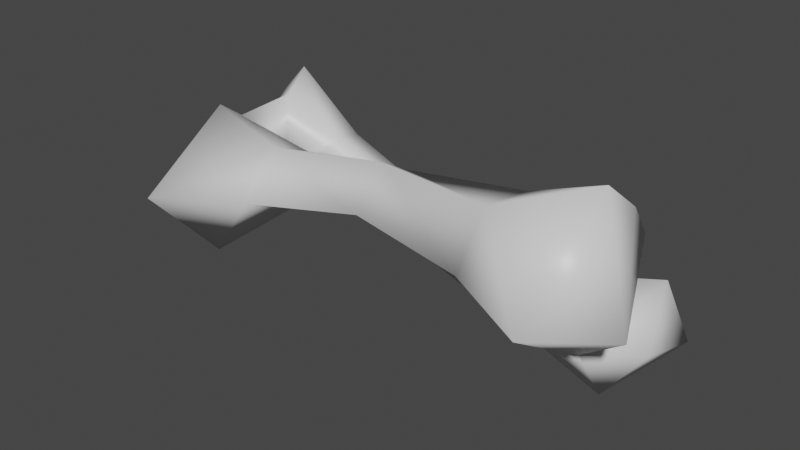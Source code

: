 # Source: SkellyForeArm.blend  (saved by Blender 2.82.7; exported with 4.5.12 LTS)
import bpy
from mathutils import Matrix  # noqa: F401  (used for matrix-valued properties, if any)

bpy.ops.wm.read_factory_settings(use_empty=True)
scene = bpy.context.scene
scene.name = 'Scene'

# ---- collections
col_collection = bpy.data.collections.new('Collection'); scene.collection.children.link(col_collection)

# ---- materials (node trees are filled in below, after node groups)
mat_armor = bpy.data.materials.new('Armor')
mat_armor.use_transparent_shadow = False
mat_base = bpy.data.materials.new('Base')
mat_base.use_transparent_shadow = False

# ---- material node trees
mat_armor.use_nodes = True; mat_armor.node_tree.nodes.clear()
_N = mat_armor.node_tree.nodes; _L = mat_armor.node_tree.links
n0 = _N.new('ShaderNodeOutputMaterial'); n0.name = 'Material Output'; n0.location = (300, 300)
n1 = _N.new('ShaderNodeBsdfPrincipled'); n1.name = 'Principled BSDF'; n1.location = (10, 300)
n1.distribution = 'GGX'
n1.subsurface_method = 'BURLEY'
n1.inputs[2].default_value = 0.4
n1.inputs[3].default_value = 1.45
n1.inputs[27].default_value = (0.0, 0.0, 0.0, 1.0)
n1.inputs[28].default_value = 1.0
n2 = _N.new('ShaderNodeNormalMap'); n2.name = 'Normal Map'; n2.location = (-300, -300)
n2.label = 'Normal/Map'
n2.inputs[0].default_value = 0.0
_L.new(n1.outputs[0], n0.inputs[0])
_L.new(n2.outputs[0], n1.inputs[5])
n0.is_active_output = True
mat_base.use_nodes = True; mat_base.node_tree.nodes.clear()
_N = mat_base.node_tree.nodes; _L = mat_base.node_tree.links
n0 = _N.new('ShaderNodeOutputMaterial'); n0.name = 'Material Output'; n0.location = (300, 300)
n1 = _N.new('ShaderNodeBsdfPrincipled'); n1.name = 'Principled BSDF'; n1.location = (10, 300)
n1.distribution = 'GGX'
n1.subsurface_method = 'BURLEY'
n1.inputs[2].default_value = 0.4
n1.inputs[3].default_value = 1.45
n1.inputs[27].default_value = (0.0, 0.0, 0.0, 1.0)
n1.inputs[28].default_value = 1.0
n2 = _N.new('ShaderNodeNormalMap'); n2.name = 'Normal Map'; n2.location = (-300, -300)
n2.label = 'Normal/Map'
n2.inputs[0].default_value = 0.0
_L.new(n1.outputs[0], n0.inputs[0])
_L.new(n2.outputs[0], n1.inputs[5])
n0.is_active_output = True

# ---- world
world_world = bpy.data.worlds.new('World'); scene.world = world_world
world_world.use_nodes = True; world_world.node_tree.nodes.clear()
_N = world_world.node_tree.nodes; _L = world_world.node_tree.links
n0 = _N.new('ShaderNodeOutputWorld'); n0.name = 'World Output'; n0.location = (300, 300)
n1 = _N.new('ShaderNodeBackground'); n1.name = 'Background'; n1.location = (10, 300)
n1.inputs[0].default_value = (0.05088, 0.05088, 0.05088, 1.0)
_L.new(n1.outputs[0], n0.inputs[0])
n0.is_active_output = True
world_world.color = (0.05088, 0.05088, 0.05088)
world_world.use_sun_shadow = False
world_world.sun_shadow_jitter_overblur = 0.0

# ---- meshes
me_md = bpy.data.meshes.new('md')
me_md.from_pydata([(-86.64, 323.9, -4.875), (-87.32, 327.9, -6.447), (-89.56, 326.5, -4.064), (-83.62, 325.5, -6.534), (-85.08, 323.4, -6.048), (-87.69, 329.2, -8.219), (-73.16, 318.8, -6.372), (-83.42, 325.3, -8.655), (-88.48, 325.2, -10.23), (-72.7, 320.8, -6.609), (-66.51, 317.9, -5.037), (-84.88, 322.4, -8.793), (-88.52, 322.8, -10.0), (-89.47, 322.5, -5.723), (-72.88, 321.0, -8.568), (-72.75, 318.7, -9.229), (-65.15, 321.4, -8.082), (-64.34, 318.1, -9.267), (-61.9, 316.1, -5.012), (-58.72, 319.0, -9.017), (-59.74, 323.3, -7.557), (-62.07, 320.2, -2.417), (-66.14, 320.0, -4.014), (-88.77, 318.1, -0.5331), (-82.25, 323.0, -1.444), (-82.4, 326.2, -2.979), (-74.17, 325.0, -1.344), (-89.52, 327.8, -2.255), (-74.16, 327.5, -2.554), (-66.04, 324.7, -2.193), (-83.09, 327.0, -0.7952), (-88.72, 323.9, 4.807), (-60.49, 326.7, -5.736), (-61.77, 320.4, -2.005), (-82.72, 324.4, 2.162), (-65.83, 328.7, -2.467), (-59.81, 329.5, -2.916), (-60.06, 331.5, -0.4209), (-74.61, 325.9, 1.251), (-66.06, 329.1, 1.039), (-61.21, 325.1, 5.293), (-74.49, 328.5, -0.7203), (-66.45, 325.7, 2.885), (-59.29, 319.6, -5.274), (-57.64, 324.2, 0.8268), (-90.69, 322.9, -0.2587), (-91.34, 325.0, -5.187), (-90.78, 325.6, -7.695), (-91.55, 322.7, -6.722)], [], [(0, 1, 2), (0, 3, 1), (3, 0, 4), (3, 5, 1), (6, 3, 4), (5, 3, 7), (7, 8, 5), (3, 6, 9), (9, 7, 3), (6, 10, 9), (8, 7, 11), (11, 12, 8), (4, 13, 12), (4, 12, 11), (6, 4, 11), (7, 14, 11), (7, 9, 14), (6, 11, 15), (15, 11, 14), (10, 6, 15), (9, 16, 14), (14, 16, 15), (15, 17, 10), (17, 15, 16), (10, 17, 18), (17, 19, 18), (16, 19, 17), (19, 16, 20), (21, 20, 16), (21, 10, 18), (16, 22, 21), (21, 22, 10), (9, 22, 16), (22, 9, 10), (13, 4, 0), (0, 23, 13), (23, 0, 24), (0, 25, 24), (2, 25, 0), (26, 24, 25), (27, 25, 2), (26, 25, 28), (28, 29, 26), (25, 27, 30), (31, 30, 27), (32, 33, 29), (31, 34, 30), (23, 34, 31), (34, 23, 24), (32, 29, 35), (29, 28, 35), (35, 36, 32), (36, 35, 37), (38, 34, 24), (34, 38, 30), (38, 24, 26), (39, 37, 35), (28, 39, 35), (39, 40, 37), (39, 28, 41), (25, 41, 28), (41, 25, 30), (41, 30, 38), (40, 39, 42), (41, 42, 39), (42, 41, 38), (26, 42, 38), (40, 42, 33), (42, 26, 29), (42, 29, 33), (43, 21, 18), (21, 43, 20), (19, 43, 18), (20, 43, 19), (33, 44, 40), (33, 32, 44), (44, 37, 40), (36, 44, 32), (44, 36, 37), (45, 23, 31), (27, 45, 31), (45, 13, 23), (2, 45, 27), (46, 13, 45), (45, 2, 46), (5, 47, 1), (1, 47, 2), (8, 47, 5), (2, 47, 46), (47, 8, 12), (47, 48, 46), (48, 47, 12), (48, 13, 46), (48, 12, 13)])
me_md.polygons.foreach_set('use_smooth', [True] * 94)
me_md.polygons.foreach_set('material_index', [1, 1, 1, 1, 1, 1, 1, 1, 1, 1, 1, 1, 1, 1, 1, 1, 1, 1, 1, 1, 1, 1, 1, 1, 1, 1, 1, 1, 1, 1, 1, 1, 1, 1, 1, 1, 1, 1, 1, 1, 1, 1, 1, 1, 1, 1, 1, 1, 1, 1, 1, 1, 1, 1, 1, 1, 1, 1, 1, 1, 1, 1, 1, 1, 1, 1, 1, 1, 1, 1, 1, 1, 1, 1, 1, 1, 1, 1, 1, 1, 1, 1, 1, 1, 1, 1, 1, 1, 1, 1, 1, 1, 1, 1])
_uv = me_md.uv_layers.new(name='UV_SINGLE')
_uv.uv.foreach_set('vector', [0.1528, 0.1206, 0.1323, 0.104, 0.1294, 0.125, 0.1528, 0.1206, 0.1598, 0.09717, 0.1323, 0.104, 0.1598, 0.09717, 0.1528, 0.1206, 0.1609, 0.1143, 0.1598, 0.09717, 0.1222, 0.0957, 0.1323, 0.104, 0.2446, 0.103, 0.1598, 0.09717, 0.1609, 0.1143, 0.1222, 0.0957, 0.1598, 0.09717, 0.1586, 0.08154, 0.1586, 0.08154, 0.1261, 0.06738, 0.1222, 0.0957, 0.1598, 0.09717, 0.2446, 0.103, 0.246, 0.08887, 0.246, 0.08887, 0.1586, 0.08154, 0.1598, 0.09717, 0.2446, 0.103, 0.2866, 0.1191, 0.246, 0.08887, 0.1261, 0.06738, 0.1586, 0.08154, 0.1554, 0.05811, 0.1554, 0.05811, 0.1311, 0.05518, 0.1261, 0.06738, 0.1548, 0.03906, 0.1315, 0.03125, 0.1311, 0.05518, 0.1548, 0.03906, 0.1311, 0.05518, 0.1554, 0.05811, 0.2404, 0.0376, 0.1548, 0.03906, 0.1554, 0.05811, 0.1586, 0.08154, 0.2432, 0.07422, 0.1554, 0.05811, 0.1586, 0.08154, 0.246, 0.08887, 0.2432, 0.07422, 0.2404, 0.0376, 0.1554, 0.05811, 0.2456, 0.05713, 0.2456, 0.05713, 0.1554, 0.05811, 0.2432, 0.07422, 0.2842, 0.02002, 0.2404, 0.0376, 0.2456, 0.05713, 0.246, 0.08887, 0.3035, 0.07324, 0.2432, 0.07422, 0.2432, 0.07422, 0.3035, 0.07324, 0.2456, 0.05713, 0.2456, 0.05713, 0.3049, 0.04688, 0.2842, 0.02002, 0.3049, 0.04688, 0.2456, 0.05713, 0.3035, 0.07324, 0.2842, 0.02002, 0.3049, 0.04688, 0.3179, 0.01172, 0.3049, 0.04688, 0.345, 0.04248, 0.3179, 0.01172, 0.3035, 0.07324, 0.345, 0.04248, 0.3049, 0.04688, 0.345, 0.04248, 0.3035, 0.07324, 0.3467, 0.07568, 0.3254, 0.1172, 0.3467, 0.07568, 0.3035, 0.07324, 0.3254, 0.1172, 0.2866, 0.1191, 0.3079, 0.1455, 0.3035, 0.07324, 0.2961, 0.106, 0.3254, 0.1172, 0.3254, 0.1172, 0.2961, 0.106, 0.2866, 0.1191, 0.246, 0.08887, 0.2961, 0.106, 0.3035, 0.07324, 0.2961, 0.106, 0.246, 0.08887, 0.2866, 0.1191, 0.7241, 0.1602, 0.7261, 0.1431, 0.7109, 0.1528, 0.7109, 0.1528, 0.7095, 0.1855, 0.7241, 0.1602, 0.7095, 0.1855, 0.7109, 0.1528, 0.6875, 0.1572, 0.7109, 0.1528, 0.689, 0.1387, 0.6875, 0.1572, 0.7261, 0.1431, 0.689, 0.1387, 0.7109, 0.1528, 0.6426, 0.1558, 0.6875, 0.1572, 0.689, 0.1387, 0.7266, 0.1338, 0.689, 0.1387, 0.7261, 0.1431, 0.6426, 0.1558, 0.689, 0.1387, 0.6372, 0.1387, 0.6372, 0.1387, 0.5874, 0.1812, 0.6426, 0.1558, 0.689, 0.1387, 0.7266, 0.1338, 0.6929, 0.1235, 0.7266, 0.09326, 0.6929, 0.1235, 0.7266, 0.1338, 0.5317, 0.1938, 0.5815, 0.2329, 0.5874, 0.1812, 0.7266, 0.09326, 0.6929, 0.09961, 0.6929, 0.1235, 0.7178, 0.05713, 0.6929, 0.09961, 0.7266, 0.09326, 0.6929, 0.09961, 0.7178, 0.05713, 0.686, 0.0791, 0.5317, 0.1938, 0.5874, 0.1812, 0.5698, 0.1509, 0.5874, 0.1812, 0.6372, 0.1387, 0.5698, 0.1509, 0.5698, 0.1509, 0.519, 0.1641, 0.5317, 0.1938, 0.519, 0.1641, 0.5698, 0.1509, 0.5142, 0.1401, 0.6401, 0.1011, 0.6929, 0.09961, 0.686, 0.0791, 0.6929, 0.09961, 0.6401, 0.1011, 0.6929, 0.1235, 0.6401, 0.1011, 0.686, 0.0791, 0.6426, 0.08301, 0.5664, 0.1187, 0.5142, 0.1401, 0.5698, 0.1509, 0.6372, 0.1387, 0.5664, 0.1187, 0.5698, 0.1509, 0.5664, 0.1187, 0.5239, 0.07031, 0.5142, 0.1401, 0.5664, 0.1187, 0.6372, 0.1387, 0.6372, 0.124, 0.689, 0.1387, 0.6372, 0.124, 0.6372, 0.1387, 0.6372, 0.124, 0.689, 0.1387, 0.6929, 0.1235, 0.6372, 0.124, 0.6929, 0.1235, 0.6401, 0.1011, 0.5239, 0.07031, 0.5664, 0.1187, 0.5723, 0.08301, 0.6372, 0.124, 0.5723, 0.08301, 0.5664, 0.1187, 0.5723, 0.08301, 0.6372, 0.124, 0.6401, 0.1011, 0.6426, 0.08301, 0.5723, 0.08301, 0.6401, 0.1011, 0.5239, 0.07031, 0.5723, 0.08301, 0.562, 0.009277, 0.5723, 0.08301, 0.6426, 0.08301, 0.5942, 0.04639, 0.5723, 0.08301, 0.5942, 0.04639, 0.562, 0.009277, 0.4785, 0.1221, 0.5068, 0.1245, 0.4878, 0.09277, 0.5068, 0.1245, 0.4785, 0.1221, 0.467, 0.1499, 0.4521, 0.1182, 0.4785, 0.1221, 0.4878, 0.09277, 0.467, 0.1499, 0.4785, 0.1221, 0.4521, 0.1182, 0.4634, 0.009277, 0.4761, 0.05078, 0.5161, 0.05859, 0.4634, 0.009277, 0.4241, 0.05518, 0.4761, 0.05078, 0.4761, 0.05078, 0.4587, 0.105, 0.5161, 0.05859, 0.4395, 0.08252, 0.4761, 0.05078, 0.4241, 0.05518, 0.4761, 0.05078, 0.4395, 0.08252, 0.4587, 0.105, 0.3953, 0.08496, 0.3821, 0.1187, 0.4329, 0.09424, 0.3992, 0.04736, 0.3953, 0.08496, 0.4329, 0.09424, 0.3953, 0.08496, 0.3569, 0.07715, 0.3821, 0.1187, 0.3833, 0.04541, 0.3953, 0.08496, 0.3992, 0.04736, 0.3694, 0.05762, 0.3569, 0.07715, 0.3953, 0.08496, 0.3953, 0.08496, 0.3833, 0.04541, 0.3694, 0.05762, 0.4443, 0.1133, 0.417, 0.1392, 0.4495, 0.1313, 0.4495, 0.1313, 0.417, 0.1392, 0.4397, 0.1582, 0.4072, 0.1167, 0.417, 0.1392, 0.4443, 0.1133, 0.4397, 0.1582, 0.417, 0.1392, 0.4175, 0.1582, 0.417, 0.1392, 0.4072, 0.1167, 0.3918, 0.127, 0.417, 0.1392, 0.4036, 0.1504, 0.4175, 0.1582, 0.4036, 0.1504, 0.417, 0.1392, 0.3918, 0.127, 0.4036, 0.1504, 0.3936, 0.1582, 0.4175, 0.1582, 0.4036, 0.1504, 0.3918, 0.127, 0.3936, 0.1582])
me_md.materials.append(mat_armor)
me_md.materials.append(mat_base)
me_md.use_remesh_fix_poles = True
me_md.use_remesh_preserve_attributes = False
me_md.use_mirror_vertex_groups = False
me_md.update()
me_md.normals_split_custom_set([tuple(v) for v in zip(*[iter([0.8672, -0.4947, -0.05743, 0.06645, 0.7716, 0.6326, -0.4767, 0.8768, -0.06304, 0.8672, -0.4947, -0.05743, 0.469, 0.6232, 0.6258, 0.06645, 0.7716, 0.6326, 0.469, 0.6232, 0.6258, 0.8672, -0.4947, -0.05743, 0.162, -0.6659, 0.7282, 0.469, 0.6232, 0.6258, -0.1043, 0.976, -0.1914, 0.06645, 0.7716, 0.6326, -0.2202, -0.6756, 0.7036, 0.469, 0.6232, 0.6258, 0.162, -0.6659, 0.7282, -0.1043, 0.976, -0.1914, 0.469, 0.6232, 0.6258, 0.4352, 0.5682, -0.6984, 0.4352, 0.5682, -0.6984, -0.2512, 0.1709, -0.9527, -0.1043, 0.976, -0.1914, 0.469, 0.6232, 0.6258, -0.2202, -0.6756, 0.7036, 0.03837, 0.7007, 0.7125, 0.03837, 0.7007, 0.7125, 0.4352, 0.5682, -0.6984, 0.469, 0.6232, 0.6258, -0.2202, -0.6756, 0.7036, -0.315, -0.8, 0.5107, 0.03837, 0.7007, 0.7125, -0.2512, 0.1709, -0.9527, 0.4352, 0.5682, -0.6984, -0.07911, -0.8287, -0.5541, -0.07911, -0.8287, -0.5541, -0.1948, -0.635, -0.7475, -0.2512, 0.1709, -0.9527, 0.162, -0.6659, 0.7282, -0.2057, -0.9767, -0.06045, -0.1948, -0.635, -0.7475, 0.162, -0.6659, 0.7282, -0.1948, -0.635, -0.7475, -0.07911, -0.8287, -0.5541, -0.2202, -0.6756, 0.7036, 0.162, -0.6659, 0.7282, -0.07911, -0.8287, -0.5541, 0.4352, 0.5682, -0.6984, 0.1421, 0.7626, -0.631, -0.07911, -0.8287, -0.5541, 0.4352, 0.5682, -0.6984, 0.03837, 0.7007, 0.7125, 0.1421, 0.7626, -0.631, -0.2202, -0.6756, 0.7036, -0.07911, -0.8287, -0.5541, -0.1334, -0.6105, -0.7807, -0.1334, -0.6105, -0.7807, -0.07911, -0.8287, -0.5541, 0.1421, 0.7626, -0.631, -0.315, -0.8, 0.5107, -0.2202, -0.6756, 0.7036, -0.1334, -0.6105, -0.7807, 0.03837, 0.7007, 0.7125, -0.1038, 0.873, -0.4765, 0.1421, 0.7626, -0.631, 0.1421, 0.7626, -0.631, -0.1038, 0.873, -0.4765, -0.1334, -0.6105, -0.7807, -0.1334, -0.6105, -0.7807, -0.0621, -0.4827, -0.8736, -0.315, -0.8, 0.5107, -0.0621, -0.4827, -0.8736, -0.1334, -0.6105, -0.7807, -0.1038, 0.873, -0.4765, -0.315, -0.8, 0.5107, -0.0621, -0.4827, -0.8736, 0.1962, -0.933, 0.3016, -0.0621, -0.4827, -0.8736, 0.7308, -0.2417, -0.6384, 0.1962, -0.933, 0.3016, -0.1038, 0.873, -0.4765, 0.7308, -0.2417, -0.6384, -0.0621, -0.4827, -0.8736, 0.7308, -0.2417, -0.6384, -0.1038, 0.873, -0.4765, 0.421, 0.8803, -0.2188, 0.122, 0.2584, 0.9583, 0.421, 0.8803, -0.2188, -0.1038, 0.873, -0.4765, 0.122, 0.2584, 0.9583, -0.315, -0.8, 0.5107, 0.1962, -0.933, 0.3016, -0.1038, 0.873, -0.4765, -0.3256, 0.3917, 0.8606, 0.122, 0.2584, 0.9583, 0.122, 0.2584, 0.9583, -0.3256, 0.3917, 0.8606, -0.315, -0.8, 0.5107, 0.03837, 0.7007, 0.7125, -0.3256, 0.3917, 0.8606, -0.1038, 0.873, -0.4765, -0.3256, 0.3917, 0.8606, 0.03837, 0.7007, 0.7125, -0.315, -0.8, 0.5107, -0.2057, -0.9767, -0.06045, 0.162, -0.6659, 0.7282, 0.8672, -0.4947, -0.05743, 0.8672, -0.4947, -0.05743, -0.2104, -0.9769, 0.03754, -0.2057, -0.9767, -0.06045, -0.2104, -0.9769, 0.03754, 0.8672, -0.4947, -0.05743, 0.4703, -0.8209, -0.3239, 0.8672, -0.4947, -0.05743, 0.2067, 0.4083, -0.8891, 0.4703, -0.8209, -0.3239, -0.4767, 0.8768, -0.06304, 0.2067, 0.4083, -0.8891, 0.8672, -0.4947, -0.05743, 0.04854, -0.9165, -0.3971, 0.4703, -0.8209, -0.3239, 0.2067, 0.4083, -0.8891, -0.5013, 0.8622, -0.07258, 0.2067, 0.4083, -0.8891, -0.4767, 0.8768, -0.06304, 0.04854, -0.9165, -0.3971, 0.2067, 0.4083, -0.8891, -0.02897, 0.3513, -0.9358, -0.02897, 0.3513, -0.9358, -0.4542, -0.6442, -0.6154, 0.04854, -0.9165, -0.3971, 0.2067, 0.4083, -0.8891, -0.5013, 0.8622, -0.07258, 0.02874, 0.9785, 0.2041, -0.3023, 0.0834, 0.9495, 0.02874, 0.9785, 0.2041, -0.5013, 0.8622, -0.07258, 0.2919, 0.07228, -0.9537, 0.02986, -0.9632, -0.2669, -0.4542, -0.6442, -0.6154, -0.3023, 0.0834, 0.9495, 0.3955, -0.05736, 0.9167, 0.02874, 0.9785, 0.2041, -0.2104, -0.9769, 0.03754, 0.3955, -0.05736, 0.9167, -0.3023, 0.0834, 0.9495, 0.3955, -0.05736, 0.9167, -0.2104, -0.9769, 0.03754, 0.4703, -0.8209, -0.3239, 0.2919, 0.07228, -0.9537, -0.4542, -0.6442, -0.6154, -0.3046, 0.6543, -0.6921, -0.4542, -0.6442, -0.6154, -0.02897, 0.3513, -0.9358, -0.3046, 0.6543, -0.6921, -0.3046, 0.6543, -0.6921, 0.5447, 0.6182, -0.5667, 0.2919, 0.07228, -0.9537, 0.5447, 0.6182, -0.5667, -0.3046, 0.6543, -0.6921, 0.3868, 0.9188, 0.07836, -0.04494, -0.2499, 0.9672, 0.3955, -0.05736, 0.9167, 0.4703, -0.8209, -0.3239, 0.3955, -0.05736, 0.9167, -0.04494, -0.2499, 0.9672, 0.02874, 0.9785, 0.2041, -0.04494, -0.2499, 0.9672, 0.4703, -0.8209, -0.3239, 0.04854, -0.9165, -0.3971, -0.2541, 0.8482, 0.4648, 0.3868, 0.9188, 0.07836, -0.3046, 0.6543, -0.6921, -0.02897, 0.3513, -0.9358, -0.2541, 0.8482, 0.4648, -0.3046, 0.6543, -0.6921, -0.2541, 0.8482, 0.4648, 0.1824, -0.149, 0.9719, 0.3868, 0.9188, 0.07836, -0.2541, 0.8482, 0.4648, -0.02897, 0.3513, -0.9358, -0.1147, 0.9789, 0.1689, 0.2067, 0.4083, -0.8891, -0.1147, 0.9789, 0.1689, -0.02897, 0.3513, -0.9358, -0.1147, 0.9789, 0.1689, 0.2067, 0.4083, -0.8891, 0.02874, 0.9785, 0.2041, -0.1147, 0.9789, 0.1689, 0.02874, 0.9785, 0.2041, -0.04494, -0.2499, 0.9672, 0.1824, -0.149, 0.9719, -0.2541, 0.8482, 0.4648, -0.4251, -0.2945, 0.8559, -0.1147, 0.9789, 0.1689, -0.4251, -0.2945, 0.8559, -0.2541, 0.8482, 0.4648, -0.4251, -0.2945, 0.8559, -0.1147, 0.9789, 0.1689, -0.04494, -0.2499, 0.9672, 0.04854, -0.9165, -0.3971, -0.4251, -0.2945, 0.8559, -0.04494, -0.2499, 0.9672, 0.1824, -0.149, 0.9719, -0.4251, -0.2945, 0.8559, 0.02986, -0.9632, -0.2669, -0.4251, -0.2945, 0.8559, 0.04854, -0.9165, -0.3971, -0.4542, -0.6442, -0.6154, -0.4251, -0.2945, 0.8559, -0.4542, -0.6442, -0.6154, 0.02986, -0.9632, -0.2669, 0.8799, -0.08895, 0.4667, 0.122, 0.2584, 0.9583, 0.1962, -0.933, 0.3016, 0.122, 0.2584, 0.9583, 0.8799, -0.08895, 0.4667, 0.421, 0.8803, -0.2188, 0.7308, -0.2417, -0.6384, 0.8799, -0.08895, 0.4667, 0.1962, -0.933, 0.3016, 0.421, 0.8803, -0.2188, 0.8799, -0.08895, 0.4667, 0.7308, -0.2417, -0.6384, 0.02986, -0.9632, -0.2669, 0.9353, -0.2999, 0.1877, 0.1824, -0.149, 0.9719, 0.02986, -0.9632, -0.2669, 0.2919, 0.07228, -0.9537, 0.9353, -0.2999, 0.1877, 0.9353, -0.2999, 0.1877, 0.3868, 0.9188, 0.07836, 0.1824, -0.149, 0.9719, 0.5447, 0.6182, -0.5667, 0.9353, -0.2999, 0.1877, 0.2919, 0.07228, -0.9537, 0.9353, -0.2999, 0.1877, 0.5447, 0.6182, -0.5667, 0.3868, 0.9188, 0.07836, -0.9813, -0.09003, 0.1703, -0.2104, -0.9769, 0.03754, -0.3023, 0.0834, 0.9495, -0.5013, 0.8622, -0.07258, -0.9813, -0.09003, 0.1703, -0.3023, 0.0834, 0.9495, -0.9813, -0.09003, 0.1703, -0.2057, -0.9767, -0.06045, -0.2104, -0.9769, 0.03754, -0.4767, 0.8768, -0.06304, -0.9813, -0.09003, 0.1703, -0.5013, 0.8622, -0.07258, -0.9594, 0.2411, 0.1464, -0.2057, -0.9767, -0.06045, -0.9813, -0.09003, 0.1703, -0.9813, -0.09003, 0.1703, -0.4767, 0.8768, -0.06304, -0.9594, 0.2411, 0.1464, -0.1043, 0.976, -0.1914, -0.8298, 0.4204, -0.367, 0.06645, 0.7716, 0.6326, 0.06645, 0.7716, 0.6326, -0.8298, 0.4204, -0.367, -0.4767, 0.8768, -0.06304, -0.2512, 0.1709, -0.9527, -0.8298, 0.4204, -0.367, -0.1043, 0.976, -0.1914, -0.4767, 0.8768, -0.06304, -0.8298, 0.4204, -0.367, -0.9594, 0.2411, 0.1464, -0.8298, 0.4204, -0.367, -0.2512, 0.1709, -0.9527, -0.1948, -0.635, -0.7475, -0.8298, 0.4204, -0.367, -0.7974, -0.6034, 0.0001946, -0.9594, 0.2411, 0.1464, -0.7974, -0.6034, 0.0001946, -0.8298, 0.4204, -0.367, -0.1948, -0.635, -0.7475, -0.7974, -0.6034, 0.0001946, -0.2057, -0.9767, -0.06045, -0.9594, 0.2411, 0.1464, -0.7974, -0.6034, 0.0001946, -0.1948, -0.635, -0.7475, -0.2057, -0.9767, -0.06045])] * 3)])

# ---- objects
ob_mo = bpy.data.objects.new('mo', me_md)

# ---- transforms, parenting, visibility, modifiers, constraints
ob_mo.location = (0.0, 0.0, 0.0)
ob_mo.rotation_euler = (1.571, -0.0, -1.11e-14)
ob_mo.scale = (0.01, 0.01, 0.01)
ob_mo.color = (0.8, 0.8, 0.8, 1.0)
ob_mo.lineart.crease_threshold = 0.0
_vg = ob_mo.vertex_groups.new(name='Root_M')
_vg = ob_mo.vertex_groups.new(name='Hip_R')
_vg = ob_mo.vertex_groups.new(name='HipPart1_R')
_vg = ob_mo.vertex_groups.new(name='HipPart2_R')
_vg = ob_mo.vertex_groups.new(name='Knee_R')
_vg = ob_mo.vertex_groups.new(name='Ankle_R')
_vg = ob_mo.vertex_groups.new(name='Toes_R')
_vg = ob_mo.vertex_groups.new(name='RootPart1_M')
_vg = ob_mo.vertex_groups.new(name='Chest_M')
_vg = ob_mo.vertex_groups.new(name='Scapula_R')
_vg = ob_mo.vertex_groups.new(name='Shoulder_R')
_vg = ob_mo.vertex_groups.new(name='Elbow_R')
_vg.add([0, 1, 2, 3, 4, 5, 6, 7, 8, 9, 10, 11, 12, 13, 14, 15, 16, 17, 18, 19, 20, 21, 22, 23, 24, 25, 26, 27, 28, 29, 30, 31, 32, 33, 34, 35, 36, 37, 38, 39, 40, 41, 42, 43, 44, 45, 46, 47, 48], 1.0, 'REPLACE')
_vg = ob_mo.vertex_groups.new(name='ElbowPart2_R')
_vg = ob_mo.vertex_groups.new(name='Wrist_R')
_vg = ob_mo.vertex_groups.new(name='MiddleFinger1_R')
_vg = ob_mo.vertex_groups.new(name='MiddleFinger2_R')
_vg = ob_mo.vertex_groups.new(name='MiddleFinger3_R')
_vg = ob_mo.vertex_groups.new(name='MiddleFinger4_R')
_vg = ob_mo.vertex_groups.new(name='ThumbFinger1_R')
_vg = ob_mo.vertex_groups.new(name='ThumbFinger2_R')
_vg = ob_mo.vertex_groups.new(name='ThumbFinger3_R')
_vg = ob_mo.vertex_groups.new(name='ThumbFinger4_R')
_vg = ob_mo.vertex_groups.new(name='Head_M')
_vg = ob_mo.vertex_groups.new(name='Jaw_M')
_vg = ob_mo.vertex_groups.new(name='Scapula_L')
_vg = ob_mo.vertex_groups.new(name='Shoulder_L')
_vg = ob_mo.vertex_groups.new(name='Elbow_L')
_vg = ob_mo.vertex_groups.new(name='Wrist_L')
_vg = ob_mo.vertex_groups.new(name='MiddleFinger1_L')
_vg = ob_mo.vertex_groups.new(name='MiddleFinger2_L')
_vg = ob_mo.vertex_groups.new(name='MiddleFinger3_L')
_vg = ob_mo.vertex_groups.new(name='ThumbFinger1_L')
_vg = ob_mo.vertex_groups.new(name='ThumbFinger2_L')
_vg = ob_mo.vertex_groups.new(name='ThumbFinger3_L')
_vg = ob_mo.vertex_groups.new(name='ThumbFinger4_L')
_vg = ob_mo.vertex_groups.new(name='joint12_L')
_vg = ob_mo.vertex_groups.new(name='Hip_L')
_vg = ob_mo.vertex_groups.new(name='HipPart1_L')
_vg = ob_mo.vertex_groups.new(name='HipPart2_L')
_vg = ob_mo.vertex_groups.new(name='Knee_L')
_vg = ob_mo.vertex_groups.new(name='Ankle_L')
_vg = ob_mo.vertex_groups.new(name='Toes_L')
_m = ob_mo.modifiers.new('0', 'ARMATURE')

# ---- collection membership
col_collection.objects.link(ob_mo)

# ---- scene / render settings (as saved in the file)
scene.frame_start = 1; scene.frame_end = 250; scene.frame_set(1)
scene.render.engine = 'BLENDER_EEVEE_NEXT'
scene.cycles.use_denoising = False
scene.cycles.samples = 128
scene.cycles.sampling_pattern = 'TABULATED_SOBOL'
scene.cycles.use_adaptive_sampling = False
scene.cycles.use_light_tree = False
scene.view_settings.view_transform = 'Filmic'
bpy.context.view_layer.update()

# ---- added for rendering (the .blend has no active camera and no usable light): camera, sun
cam_auto = bpy.data.cameras.new('AutoCamera')
cam_auto.lens = 50.0
cam_auto.sensor_width = 36.0
cam_auto.clip_end = 1000.0
ob_auto_camera = bpy.data.objects.new('AutoCamera', cam_auto)
scene.collection.objects.link(ob_auto_camera)
ob_auto_camera.location = (-0.37276, -0.423192, 3.5365)
ob_auto_camera.rotation_euler = (1.09748, -7.21219e-08, 0.694738)
scene.camera = ob_auto_camera
light_auto_sun = bpy.data.lights.new('AutoSun', 'SUN')
light_auto_sun.energy = 3.0
light_auto_sun.angle = 0.0523599
ob_auto_sun = bpy.data.objects.new('AutoSun', light_auto_sun)
scene.collection.objects.link(ob_auto_sun)
ob_auto_sun.rotation_euler = (0.872665, 0.174533, 0.523599)
bpy.context.view_layer.update()
